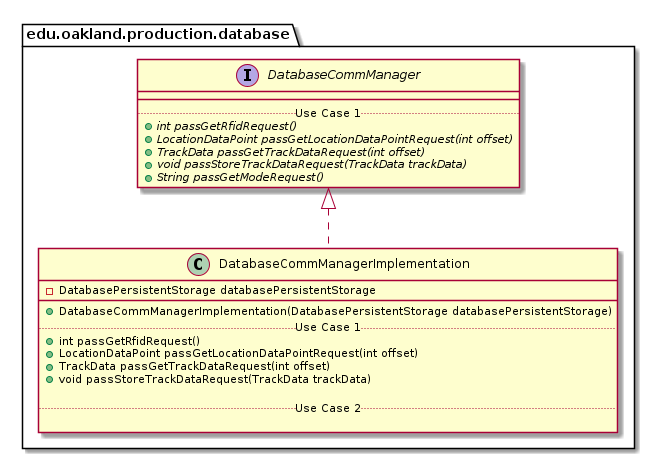

The diagram above was rendered by PlantUML. Its source (embedded in the PNG):
@startuml DatabaseCommManagerImplementation_Closure


package edu.oakland.production.database {
    class DatabaseCommManagerImplementation {
        - DatabasePersistentStorage databasePersistentStorage
        __
        + DatabaseCommManagerImplementation(DatabasePersistentStorage databasePersistentStorage)
        .. Use Case 1 ..
        + int passGetRfidRequest()
        + LocationDataPoint passGetLocationDataPointRequest(int offset)
        + TrackData passGetTrackDataRequest(int offset)
        + void passStoreTrackDataRequest(TrackData trackData)

        .. Use Case 2 ..

    }
}




package edu.oakland.production.database {
    interface DatabaseCommManager {
        __
        .. Use Case 1 ..
        {abstract} + int passGetRfidRequest()
        {abstract} + LocationDataPoint passGetLocationDataPointRequest(int offset)
        {abstract} + TrackData passGetTrackDataRequest(int offset)
        {abstract} + void passStoreTrackDataRequest(TrackData trackData)
        {abstract} + String passGetModeRequest()
    }
}






DatabaseCommManagerImplementation .up.|> DatabaseCommManager





@enduml